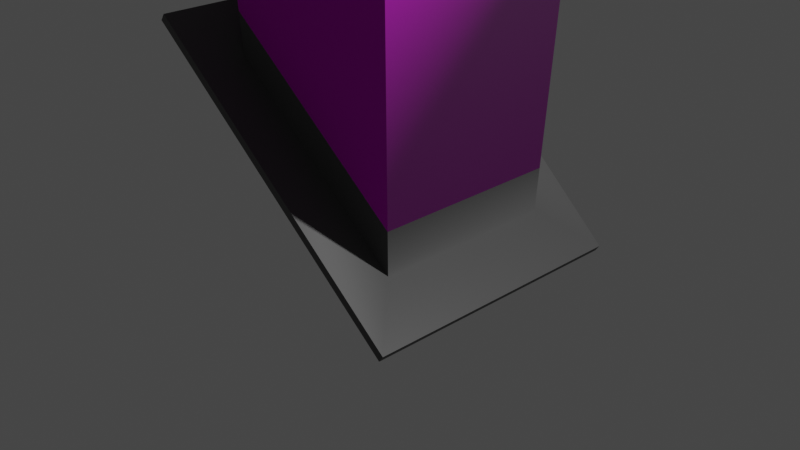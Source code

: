 # Source: Alley_Chimney.blend  (saved by Blender 2.90.8; exported with 4.5.12 LTS)
import bpy
from mathutils import Matrix  # noqa: F401  (used for matrix-valued properties, if any)

bpy.ops.wm.read_factory_settings(use_empty=True)
scene = bpy.context.scene
scene.name = 'Scene'

# ---- collections
col_collection = bpy.data.collections.new('Collection'); scene.collection.children.link(col_collection)

# ---- images (referenced by path relative to the original .blend; pixels are not part of the script)
import os
ASSET_DIR = os.environ.get("B2B_ASSET_DIR", "")  # directory of the original .blend (textures are referenced by path, not embedded)
HERE = os.path.dirname(os.path.abspath(__file__))  # packed textures are extracted next to this script under _unpacked/

def load_image(name, relpath, width, height, colorspace="sRGB"):
    """Load a texture the original file referenced (path relative to the .blend, or extracted next to this script)."""
    p = next((c for c in (os.path.join(HERE, relpath), os.path.join(ASSET_DIR, relpath)) if relpath and os.path.exists(c)), "")
    if p:
        img = bpy.data.images.load(p, check_existing=True)
        img.name = name
    else:  # same state as the original file: an image datablock whose file is absent (Cycles renders it pink)
        img = bpy.data.images.new(name, width, height)
        img.source = "FILE"
        img.filepath = "//" + (relpath or name)
    img.colorspace_settings.name = colorspace
    return img
img_factory_brick_diff_2k_png = load_image('factory_brick_diff_2k.png', 'factory_brick_diff_2k.png', 1024, 1024, 'sRGB')
img_factory_brick_rough_2k_png = load_image('factory_brick_rough_2k.png', 'factory_brick_rough_2k.png', 1024, 1024, 'sRGB')
img_factory_brick_nor_2k_png = load_image('factory_brick_nor_2k.png', 'factory_brick_nor_2k.png', 1024, 1024, 'sRGB')

# ---- materials (node trees are filled in below, after node groups)
mat_m_walls = bpy.data.materials.new('m_walls')
mat_m_walls.use_transparent_shadow = False
mat_m_plaster = bpy.data.materials.new('m_plaster')
mat_m_plaster.use_transparent_shadow = False
mat_m_metal = bpy.data.materials.new('m_metal')
mat_m_metal.use_transparent_shadow = False

# ---- material node trees
mat_m_walls.use_nodes = True; mat_m_walls.node_tree.nodes.clear()
_N = mat_m_walls.node_tree.nodes; _L = mat_m_walls.node_tree.links
n0 = _N.new('ShaderNodeBsdfPrincipled'); n0.name = 'Principled BSDF'; n0.location = (10, 300)
n0.distribution = 'GGX'
n0.subsurface_method = 'BURLEY'
n0.inputs[3].default_value = 1.45
n0.inputs[27].default_value = (0.0, 0.0, 0.0, 1.0)
n0.inputs[28].default_value = 1.0
n1 = _N.new('ShaderNodeOutputMaterial'); n1.name = 'Material Output'; n1.location = (300, 300)
n2 = _N.new('ShaderNodeTexImage'); n2.name = 'Image Texture'; n2.location = (-280, 265)
n2.image = img_factory_brick_diff_2k_png
n3 = _N.new('ShaderNodeTexImage'); n3.name = 'Image Texture.001'; n3.location = (-280, 55)
n3.image = img_factory_brick_rough_2k_png
n4 = _N.new('ShaderNodeNormalMap'); n4.name = 'Normal Map'; n4.location = (-190, -400)
n5 = _N.new('ShaderNodeTexImage'); n5.name = 'Image Texture.002'; n5.location = (-480, -470)
n5.image = img_factory_brick_nor_2k_png
_L.new(n0.outputs[0], n1.inputs[0])
_L.new(n2.outputs[0], n0.inputs[0])
_L.new(n3.outputs[1], n0.inputs[2])
_L.new(n4.outputs[0], n0.inputs[5])
_L.new(n5.outputs[0], n4.inputs[1])
n1.is_active_output = True
mat_m_plaster.use_nodes = True; mat_m_plaster.node_tree.nodes.clear()
_N = mat_m_plaster.node_tree.nodes; _L = mat_m_plaster.node_tree.links
n0 = _N.new('ShaderNodeBsdfPrincipled'); n0.name = 'Principled BSDF'; n0.location = (10, 300)
n0.distribution = 'GGX'
n0.subsurface_method = 'BURLEY'
n0.inputs[0].default_value = (0.3312, 0.3312, 0.3312, 1.0)
n0.inputs[2].default_value = 0.6987
n0.inputs[3].default_value = 1.45
n0.inputs[27].default_value = (0.0, 0.0, 0.0, 1.0)
n0.inputs[28].default_value = 1.0
n1 = _N.new('ShaderNodeOutputMaterial'); n1.name = 'Material Output'; n1.location = (300, 300)
_L.new(n0.outputs[0], n1.inputs[0])
n1.is_active_output = True
mat_m_metal.use_nodes = True; mat_m_metal.node_tree.nodes.clear()
_N = mat_m_metal.node_tree.nodes; _L = mat_m_metal.node_tree.links
n0 = _N.new('ShaderNodeBsdfPrincipled'); n0.name = 'Principled BSDF'; n0.location = (10, 300)
n0.distribution = 'GGX'
n0.subsurface_method = 'BURLEY'
n0.inputs[0].default_value = (0.08801, 0.08801, 0.08801, 1.0)
n0.inputs[2].default_value = 0.5202
n0.inputs[3].default_value = 1.45
n0.inputs[27].default_value = (0.0, 0.0, 0.0, 1.0)
n0.inputs[28].default_value = 1.0
n1 = _N.new('ShaderNodeOutputMaterial'); n1.name = 'Material Output'; n1.location = (300, 300)
_L.new(n0.outputs[0], n1.inputs[0])
n1.is_active_output = True

# ---- world
world_world = bpy.data.worlds.new('World'); scene.world = world_world
world_world.use_nodes = True; world_world.node_tree.nodes.clear()
_N = world_world.node_tree.nodes; _L = world_world.node_tree.links
n0 = _N.new('ShaderNodeOutputWorld'); n0.name = 'World Output'; n0.location = (300, 300)
n1 = _N.new('ShaderNodeBackground'); n1.name = 'Background'; n1.location = (10, 300)
n1.inputs[0].default_value = (0.05088, 0.05088, 0.05088, 1.0)
_L.new(n1.outputs[0], n0.inputs[0])
n0.is_active_output = True
world_world.color = (0.05088, 0.05088, 0.05088)
world_world.use_sun_shadow = False
world_world.sun_shadow_jitter_overblur = 0.0

# ---- cameras
cam_camera = bpy.data.cameras.new('Camera')
cam_camera.clip_end = 100.0
cam_camera.ortho_scale = 7.314

# ---- lights
light_light = bpy.data.lights.new('Light', 'POINT')
light_light.transmission_factor = 0.0
light_light.energy = 1000.0
light_light.shadow_soft_size = 0.1
light_light.shadow_maximum_resolution = 0.006
light_light.use_absolute_resolution = True

# ---- meshes
me_plane = bpy.data.meshes.new('Plane')
me_plane.from_pydata([(1.398, -1.51, -0.3214), (-1.466, 1.611, 2.128), (-1.466, -1.611, 2.128), (1.398, 1.51, -0.3214), (-1.038, 1.132, 3.069), (-1.038, -1.132, 3.069), (1.038, -1.132, 3.069), (1.038, 1.132, 3.069), (-1.24, 1.321, 3.069), (-1.24, -1.321, 3.069), (1.24, -1.321, 3.069), (1.24, 1.321, 3.069), (-1.24, 1.321, 3.298), (-1.24, -1.321, 3.298), (1.24, -1.321, 3.298), (1.24, 1.321, 3.298), (-0.01013, -0.3371, 5.204), (-0.01013, -0.2001, 3.28), (-0.01013, 0.9477, 3.28), (-0.01013, 0.9477, 5.053), (0.2613, 0.8353, 3.28), (0.2613, 0.8353, 5.053), (0.3738, 0.5638, 3.28), (0.3738, 0.5638, 5.053), (0.2613, 0.2924, 3.28), (0.2613, 0.2924, 5.053), (-0.01013, 0.1799, 3.28), (-0.01013, 0.1799, 5.053), (-0.2816, 0.2924, 3.28), (-0.2816, 0.2924, 5.053), (-0.394, 0.5638, 3.28), (-0.394, 0.5638, 5.053), (-0.2816, 0.8353, 3.28), (-0.2816, 0.8353, 5.053), (0.2613, -0.3125, 3.28), (0.1644, -0.4094, 5.204), (0.3738, -0.584, 3.28), (0.2368, -0.584, 5.204), (0.2613, -0.8554, 3.28), (0.1644, -0.7586, 5.204), (-0.01013, -0.9679, 3.28), (-0.01013, -0.8309, 5.204), (-0.2816, -0.8554, 3.28), (-0.1847, -0.7586, 5.204), (-0.394, -0.584, 3.28), (-0.257, -0.584, 5.204), (-0.2816, -0.3125, 3.28), (-0.1847, -0.4094, 5.204), (-0.2816, -0.8554, 5.204), (-0.01013, -0.9679, 5.204), (0.3738, -0.584, 5.204), (0.2613, -0.3125, 5.204), (0.2613, -0.8554, 5.204), (-0.01013, -0.2001, 5.204), (-0.394, -0.584, 5.204), (-0.2816, -0.3125, 5.204), (-0.2054, -0.7792, 5.69), (-0.01013, -0.8601, 5.69), (0.266, -0.584, 5.69), (0.1851, -0.3888, 5.69), (0.1851, -0.7792, 5.69), (-0.01013, -0.3079, 5.69), (-0.2862, -0.584, 5.69), (-0.2054, -0.3888, 5.69), (-0.2419, -0.8158, 4.563), (-0.2419, -0.8158, 3.921), (0.3177, -0.584, 4.563), (0.3177, -0.584, 3.921), (-0.01013, -0.9118, 4.563), (-0.01013, -0.9118, 3.921), (0.2217, -0.3522, 4.563), (0.2217, -0.3522, 3.921), (-0.01013, -0.2562, 3.921), (-0.01013, -0.2562, 4.563), (0.2217, -0.8158, 4.563), (0.2217, -0.8158, 3.921), (-0.338, -0.584, 4.563), (-0.338, -0.584, 3.921), (-0.2419, -0.3522, 4.563), (-0.2419, -0.3522, 3.921), (-0.01013, 0.8935, 3.871), (-0.01013, 0.8935, 4.462), (0.223, 0.797, 4.462), (0.223, 0.797, 3.871), (0.3195, 0.5638, 4.462), (0.3195, 0.5638, 3.871), (0.223, 0.3307, 4.462), (0.223, 0.3307, 3.871), (-0.01013, 0.2342, 4.462), (-0.01013, 0.2342, 3.871), (-0.2433, 0.3307, 4.462), (-0.2433, 0.3307, 3.871), (-0.3398, 0.5638, 4.462), (-0.3398, 0.5638, 3.871), (-0.2433, 0.797, 4.462), (-0.2433, 0.797, 3.871), (0.925, 1.008, 0.08959), (-0.9871, 1.076, 1.725), (-0.9871, -1.076, 1.725), (0.925, -1.008, 0.08959), (1.35, -1.51, -0.3902), (-1.514, 1.611, 2.059), (-1.514, -1.611, 2.059), (1.35, 1.51, -0.3902), (-1.003, -1.094, 2.154), (-1.003, 1.094, 2.154), (0.9426, -1.027, 0.5516), (0.9426, 1.027, 0.5516)], [], [(6, 7, 11, 10), (96, 99, 0, 3), (97, 96, 3, 1), (99, 98, 2, 0), (98, 97, 1, 2), (11, 8, 12, 15), (4, 5, 9, 8), (7, 4, 8, 11), (5, 6, 10, 9), (13, 14, 15, 12), (9, 10, 14, 13), (10, 11, 15, 14), (8, 9, 13, 12), (41, 39, 60, 57), (81, 19, 21, 82), (64, 48, 54, 76), (82, 21, 23, 84), (68, 49, 48, 64), (84, 23, 25, 86), (74, 52, 49, 68), (86, 25, 27, 88), (66, 50, 52, 74), (88, 27, 29, 90), (78, 55, 53, 73), (70, 51, 50, 66), (90, 29, 31, 92), (21, 19, 33, 31, 29, 27, 25, 23), (73, 53, 51, 70), (92, 31, 33, 94), (76, 54, 55, 78), (94, 33, 19, 81), (41, 43, 48, 49), (35, 37, 50, 51), (39, 41, 49, 52), (16, 35, 51, 53), (37, 39, 52, 50), (43, 45, 54, 48), (45, 47, 55, 54), (47, 16, 53, 55), (59, 61, 63, 62, 56, 57, 60, 58), (43, 41, 57, 56), (16, 47, 63, 61), (45, 43, 56, 62), (35, 16, 61, 59), (37, 35, 59, 58), (47, 45, 62, 63), (39, 37, 58, 60), (44, 77, 79, 46), (77, 76, 78, 79), (17, 72, 71, 34), (72, 73, 70, 71), (34, 71, 67, 36), (71, 70, 66, 67), (46, 79, 72, 17), (79, 78, 73, 72), (36, 67, 75, 38), (67, 66, 74, 75), (38, 75, 69, 40), (75, 74, 68, 69), (40, 69, 65, 42), (69, 68, 64, 65), (42, 65, 77, 44), (65, 64, 76, 77), (32, 95, 80, 18), (95, 94, 81, 80), (30, 93, 95, 32), (93, 92, 94, 95), (28, 91, 93, 30), (91, 90, 92, 93), (26, 89, 91, 28), (89, 88, 90, 91), (24, 87, 89, 26), (87, 86, 88, 89), (22, 85, 87, 24), (85, 84, 86, 87), (20, 83, 85, 22), (83, 82, 84, 85), (18, 80, 83, 20), (80, 81, 82, 83), (3, 0, 100, 103), (96, 97, 105, 107), (98, 99, 106, 104), (99, 96, 107, 106), (97, 98, 104, 105), (0, 2, 102, 100), (2, 1, 101, 102), (1, 3, 103, 101), (104, 106, 6, 5), (106, 107, 7, 6), (105, 104, 5, 4), (107, 105, 4, 7)])
me_plane.polygons.foreach_set('use_smooth', [True] * 91)
me_plane.polygons.foreach_set('material_index', [1, 2, 2, 2, 2, 1, 1, 1, 1, 1, 1, 1, 1, 1, 1, 1, 1, 1, 1, 1, 1, 1, 1, 1, 1, 1, 1, 1, 1, 1, 1, 1, 1, 1, 1, 1, 1, 1, 1, 1, 1, 1, 1, 1, 1, 1, 1, 1, 1, 1, 1, 1, 1, 1, 1, 1, 1, 1, 1, 1, 1, 1, 1, 1, 1, 1, 1, 1, 1, 1, 1, 1, 1, 1, 1, 1, 1, 1, 1, 2, 2, 2, 2, 2, 2, 2, 2, 0, 0, 0, 0])
_uv = me_plane.uv_layers.new(name='UVMap')
_uv.uv.foreach_set('vector', [0.9195, 0.5, 0.9195, 0.03871, 0.951, 4.86e-08, 0.951, 0.5387, 0.8364, 0.2495, 0.1636, 0.2495, 0.1636, 0.2495, 0.8364, 0.2495, 0.1913, 0.533, 0.8087, 0.2495, 0.8087, 0.2495, 0.1913, 0.533, 0.8087, 0.2495, 0.1913, 0.533, 0.1913, 0.533, 0.8087, 0.2495, 0.1636, 0.533, 0.8364, 0.533, 0.8364, 0.533, 0.1636, 0.533, 0.6528, 0.4613, 0.6528, 0.6387, 0.6038, 0.6387, 0.6038, 0.4613, 0.7965, 0.03871, 0.7965, 0.5, 0.765, 0.5387, 0.765, 0.0, 0.9195, 0.03871, 0.7965, 0.03871, 0.765, 0.0, 0.951, 4.86e-08, 0.7965, 0.5, 0.9195, 0.5, 0.951, 0.5387, 0.765, 0.5387, 3.822e-08, 0.4613, 0.186, 0.4613, 0.186, 1.0, 0.0, 1.0, 0.7018, 0.4613, 0.7018, 0.6387, 0.6528, 0.6387, 0.6528, 0.4613, 1.0, 0.0, 1.0, 0.5387, 0.951, 0.5387, 0.951, 2.43e-08, 0.6038, 0.4613, 0.6038, 1.0, 0.5548, 1.0, 0.5548, 0.4613, 0.25, 0.09565, 0.3591, 0.1409, 0.3591, 0.1409, 0.25, 0.09565, 1.0, 0.8333, 1.0, 1.0, 0.875, 1.0, 0.875, 0.8333, 0.375, 0.8333, 0.375, 1.0, 0.25, 1.0, 0.25, 0.8333, 0.875, 0.8333, 0.875, 1.0, 0.75, 1.0, 0.75, 0.8333, 0.5, 0.8333, 0.5, 1.0, 0.375, 1.0, 0.375, 0.8333, 0.75, 0.8333, 0.75, 1.0, 0.625, 1.0, 0.625, 0.8333, 0.625, 0.8333, 0.625, 1.0, 0.5, 1.0, 0.5, 0.8333, 0.625, 0.8333, 0.625, 1.0, 0.5, 1.0, 0.5, 0.8333, 0.75, 0.8333, 0.75, 1.0, 0.625, 1.0, 0.625, 0.8333, 0.5, 0.8333, 0.5, 1.0, 0.375, 1.0, 0.375, 0.8333, 0.125, 0.8333, 0.125, 1.0, 0.0, 1.0, 0.0, 0.8333, 0.875, 0.8333, 0.875, 1.0, 0.75, 1.0, 0.75, 0.8333, 0.375, 0.8333, 0.375, 1.0, 0.25, 1.0, 0.25, 0.8333, 0.4197, 0.4197, 0.25, 0.49, 0.08029, 0.4197, 0.01, 0.25, 0.08029, 0.08029, 0.25, 0.01, 0.4197, 0.08029, 0.49, 0.25, 1.0, 0.8333, 1.0, 1.0, 0.875, 1.0, 0.875, 0.8333, 0.25, 0.8333, 0.25, 1.0, 0.125, 1.0, 0.125, 0.8333, 0.25, 0.8333, 0.25, 1.0, 0.125, 1.0, 0.125, 0.8333, 0.125, 0.8333, 0.125, 1.0, 0.0, 1.0, 0.0, 0.8333, 0.25, 0.09565, 0.1409, 0.1409, 0.08029, 0.08029, 0.25, 0.01, 0.3591, 0.3591, 0.4044, 0.25, 0.49, 0.25, 0.4197, 0.4197, 0.3591, 0.1409, 0.25, 0.09565, 0.25, 0.01, 0.4197, 0.08029, 0.25, 0.4044, 0.3591, 0.3591, 0.4197, 0.4197, 0.25, 0.49, 0.4044, 0.25, 0.3591, 0.1409, 0.4197, 0.08029, 0.49, 0.25, 0.1409, 0.1409, 0.09565, 0.25, 0.01, 0.25, 0.08029, 0.08029, 0.09565, 0.25, 0.1409, 0.3591, 0.08029, 0.4197, 0.01, 0.25, 0.1409, 0.3591, 0.25, 0.4044, 0.25, 0.49, 0.08029, 0.4197, 0.3591, 0.3591, 0.25, 0.4044, 0.1409, 0.3591, 0.09565, 0.25, 0.1409, 0.1409, 0.25, 0.09565, 0.3591, 0.1409, 0.4044, 0.25, 0.1409, 0.1409, 0.25, 0.09565, 0.25, 0.09565, 0.1409, 0.1409, 0.25, 0.4044, 0.1409, 0.3591, 0.1409, 0.3591, 0.25, 0.4044, 0.09565, 0.25, 0.1409, 0.1409, 0.1409, 0.1409, 0.09565, 0.25, 0.3591, 0.3591, 0.25, 0.4044, 0.25, 0.4044, 0.3591, 0.3591, 0.4044, 0.25, 0.3591, 0.3591, 0.3591, 0.3591, 0.4044, 0.25, 0.1409, 0.3591, 0.09565, 0.25, 0.09565, 0.25, 0.1409, 0.3591, 0.3591, 0.1409, 0.4044, 0.25, 0.4044, 0.25, 0.3591, 0.1409, 0.25, 0.5, 0.25, 0.6667, 0.125, 0.6667, 0.125, 0.5, 0.25, 0.6667, 0.25, 0.8333, 0.125, 0.8333, 0.125, 0.6667, 1.0, 0.5, 1.0, 0.6667, 0.875, 0.6667, 0.875, 0.5, 1.0, 0.6667, 1.0, 0.8333, 0.875, 0.8333, 0.875, 0.6667, 0.875, 0.5, 0.875, 0.6667, 0.75, 0.6667, 0.75, 0.5, 0.875, 0.6667, 0.875, 0.8333, 0.75, 0.8333, 0.75, 0.6667, 0.125, 0.5, 0.125, 0.6667, 0.0, 0.6667, 0.0, 0.5, 0.125, 0.6667, 0.125, 0.8333, 0.0, 0.8333, 0.0, 0.6667, 0.75, 0.5, 0.75, 0.6667, 0.625, 0.6667, 0.625, 0.5, 0.75, 0.6667, 0.75, 0.8333, 0.625, 0.8333, 0.625, 0.6667, 0.625, 0.5, 0.625, 0.6667, 0.5, 0.6667, 0.5, 0.5, 0.625, 0.6667, 0.625, 0.8333, 0.5, 0.8333, 0.5, 0.6667, 0.5, 0.5, 0.5, 0.6667, 0.375, 0.6667, 0.375, 0.5, 0.5, 0.6667, 0.5, 0.8333, 0.375, 0.8333, 0.375, 0.6667, 0.375, 0.5, 0.375, 0.6667, 0.25, 0.6667, 0.25, 0.5, 0.375, 0.6667, 0.375, 0.8333, 0.25, 0.8333, 0.25, 0.6667, 0.125, 0.5, 0.125, 0.6667, 0.0, 0.6667, 0.0, 0.5, 0.125, 0.6667, 0.125, 0.8333, 0.0, 0.8333, 0.0, 0.6667, 0.25, 0.5, 0.25, 0.6667, 0.125, 0.6667, 0.125, 0.5, 0.25, 0.6667, 0.25, 0.8333, 0.125, 0.8333, 0.125, 0.6667, 0.375, 0.5, 0.375, 0.6667, 0.25, 0.6667, 0.25, 0.5, 0.375, 0.6667, 0.375, 0.8333, 0.25, 0.8333, 0.25, 0.6667, 0.5, 0.5, 0.5, 0.6667, 0.375, 0.6667, 0.375, 0.5, 0.5, 0.6667, 0.5, 0.8333, 0.375, 0.8333, 0.375, 0.6667, 0.625, 0.5, 0.625, 0.6667, 0.5, 0.6667, 0.5, 0.5, 0.625, 0.6667, 0.625, 0.8333, 0.5, 0.8333, 0.5, 0.6667, 0.75, 0.5, 0.75, 0.6667, 0.625, 0.6667, 0.625, 0.5, 0.75, 0.6667, 0.75, 0.8333, 0.625, 0.8333, 0.625, 0.6667, 0.875, 0.5, 0.875, 0.6667, 0.75, 0.6667, 0.75, 0.5, 0.875, 0.6667, 0.875, 0.8333, 0.75, 0.8333, 0.75, 0.6667, 1.0, 0.5, 1.0, 0.6667, 0.875, 0.6667, 0.875, 0.5, 1.0, 0.6667, 1.0, 0.8333, 0.875, 0.8333, 0.875, 0.6667, 0.8364, 0.2495, 0.1636, 0.2495, 0.1636, 0.2495, 0.8364, 0.2495, 0.8087, 0.2495, 0.1913, 0.533, 0.1913, 0.6074, 0.8087, 0.3296, 0.1913, 0.533, 0.8087, 0.2495, 0.8087, 0.3296, 0.1913, 0.6074, 0.1636, 0.2495, 0.8364, 0.2495, 0.8364, 0.3296, 0.1636, 0.3296, 0.8364, 0.533, 0.1636, 0.533, 0.1636, 0.6074, 0.8364, 0.6074, 0.8087, 0.2495, 0.1913, 0.533, 0.1913, 0.533, 0.8087, 0.2495, 0.1636, 0.533, 0.8364, 0.533, 0.8364, 0.533, 0.1636, 0.533, 0.1913, 0.533, 0.8087, 0.2495, 0.8087, 0.2495, 0.1913, 0.533, 0.1913, 0.6074, 0.8087, 0.3296, 0.8087, 0.766, 0.1913, 0.766, 0.1636, 0.3296, 0.8364, 0.3296, 0.8364, 0.766, 0.1636, 0.766, 0.8364, 0.6074, 0.1636, 0.6074, 0.1636, 0.766, 0.8364, 0.766, 0.8087, 0.3296, 0.1913, 0.6074, 0.1913, 0.766, 0.8087, 0.766])
me_plane.materials.append(mat_m_walls)
me_plane.materials.append(mat_m_plaster)
me_plane.materials.append(mat_m_metal)
me_plane.use_remesh_fix_poles = True
me_plane.use_remesh_preserve_attributes = False
me_plane.use_mirror_vertex_groups = False
me_plane.update()

# ---- objects
ob_light = bpy.data.objects.new('Light', light_light)
ob_camera = bpy.data.objects.new('Camera', cam_camera)
ob_chimney = bpy.data.objects.new('Chimney', me_plane)

# ---- transforms, parenting, visibility, modifiers, constraints
ob_light.location = (4.076, 1.005, 5.904)
ob_light.rotation_euler = (0.6503, 0.05522, 1.866)
ob_light.lock_rotations_4d = False
ob_light.empty_display_type = 'ARROWS'
ob_light.color = (0.0, 0.0, 0.0, 0.0)
ob_light.lineart.crease_threshold = 0.0
ob_camera.location = (7.359, -6.926, 4.958)
ob_camera.rotation_euler = (1.109, 0.0, 0.8149)
ob_camera.lock_rotations_4d = False
ob_camera.empty_display_type = 'ARROWS'
ob_camera.color = (0.0, 0.0, 0.0, 0.0)
ob_camera.display_type = 'WIRE'
ob_camera.lineart.crease_threshold = 0.0
ob_chimney.location = (0.0, 0.0, 0.0)
ob_chimney.lineart.crease_threshold = 0.0
_m = ob_chimney.modifiers.new('EdgeSplit', 'EDGE_SPLIT')
_m.split_angle = 1.047

# ---- collection membership
col_collection.objects.link(ob_light)
col_collection.objects.link(ob_camera)
col_collection.objects.link(ob_chimney)

# ---- scene / render settings (as saved in the file)
scene.camera = ob_camera
scene.frame_start = 1; scene.frame_end = 250; scene.frame_set(1)
scene.render.engine = 'BLENDER_EEVEE_NEXT'
scene.cycles.use_denoising = False
scene.cycles.samples = 128
scene.cycles.sampling_pattern = 'TABULATED_SOBOL'
scene.cycles.use_adaptive_sampling = False
scene.cycles.use_light_tree = False
scene.view_settings.view_transform = 'Filmic'
bpy.context.view_layer.update()
